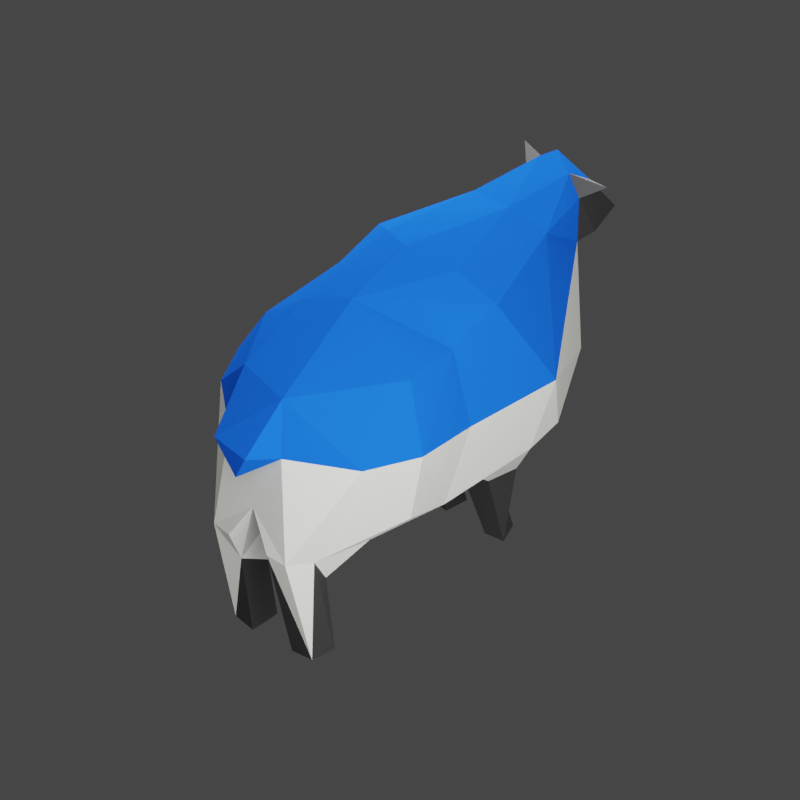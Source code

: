 # Source: sheep.blend  (saved by Blender 3.6.11; exported with 4.5.12 LTS)
import bpy
from mathutils import Matrix  # noqa: F401  (used for matrix-valued properties, if any)

bpy.ops.wm.read_factory_settings(use_empty=True)
scene = bpy.context.scene
scene.name = 'Scene'

# ---- collections
col_collection = bpy.data.collections.new('Collection'); scene.collection.children.link(col_collection)

# ---- materials (node trees are filled in below, after node groups)
mat_material_001 = bpy.data.materials.new('Material.001')
mat_material_001.use_transparent_shadow = False
mat_material_002 = bpy.data.materials.new('Material.002')
mat_material_002.use_transparent_shadow = False
mat_accent = bpy.data.materials.new('Accent')
mat_accent.use_transparent_shadow = False

# ---- material node trees
mat_material_001.use_nodes = True; mat_material_001.node_tree.nodes.clear()
_N = mat_material_001.node_tree.nodes; _L = mat_material_001.node_tree.links
n0 = _N.new('ShaderNodeBsdfPrincipled'); n0.name = 'Principled BSDF'; n0.location = (10, 300)
n0.distribution = 'GGX'
n0.subsurface_method = 'BURLEY'
n0.inputs[0].default_value = (0.8333, 0.855, 0.7866, 1.0)
n0.inputs[3].default_value = 1.45
n0.inputs[27].default_value = (0.0, 0.0, 0.0, 1.0)
n0.inputs[28].default_value = 1.0
n1 = _N.new('ShaderNodeOutputMaterial'); n1.name = 'Material Output'; n1.location = (300, 300)
_L.new(n0.outputs[0], n1.inputs[0])
n1.is_active_output = True
mat_material_002.use_nodes = True; mat_material_002.node_tree.nodes.clear()
_N = mat_material_002.node_tree.nodes; _L = mat_material_002.node_tree.links
n0 = _N.new('ShaderNodeOutputMaterial'); n0.name = 'Material Output'; n0.location = (300, 300)
n1 = _N.new('ShaderNodeBsdfPrincipled'); n1.name = 'Principled BSDF'; n1.location = (10, 300)
n1.distribution = 'GGX'
n1.subsurface_method = 'BURLEY'
n1.inputs[0].default_value = (0.03106, 0.03106, 0.03106, 1.0)
n1.inputs[3].default_value = 1.45
n1.inputs[27].default_value = (0.0, 0.0, 0.0, 1.0)
n1.inputs[28].default_value = 1.0
_L.new(n1.outputs[0], n0.inputs[0])
n0.is_active_output = True
mat_accent.use_nodes = True; mat_accent.node_tree.nodes.clear()
_N = mat_accent.node_tree.nodes; _L = mat_accent.node_tree.links
n0 = _N.new('ShaderNodeBsdfPrincipled'); n0.name = 'Principled BSDF'; n0.location = (10, 300)
n0.distribution = 'GGX'
n0.subsurface_method = 'RANDOM_WALK_SKIN'
n0.inputs[0].default_value = (0.00912, 0.1107, 0.8, 1.0)
n0.inputs[2].default_value = 1.0
n0.inputs[3].default_value = 1.45
n0.inputs[11].default_value = 1.01
n0.inputs[13].default_value = 0.0
n0.inputs[27].default_value = (0.0, 0.0, 0.0, 1.0)
n0.inputs[28].default_value = 1.0
n1 = _N.new('ShaderNodeOutputMaterial'); n1.name = 'Material Output'; n1.location = (300, 300)
_L.new(n0.outputs[0], n1.inputs[0])
n1.is_active_output = True

# ---- world
world_world = bpy.data.worlds.new('World'); scene.world = world_world
world_world.use_nodes = True; world_world.node_tree.nodes.clear()
_N = world_world.node_tree.nodes; _L = world_world.node_tree.links
n0 = _N.new('ShaderNodeOutputWorld'); n0.name = 'World Output'; n0.location = (300, 300)
n1 = _N.new('ShaderNodeBackground'); n1.name = 'Background'; n1.location = (10, 300)
n1.inputs[0].default_value = (0.05088, 0.05088, 0.05088, 1.0)
_L.new(n1.outputs[0], n0.inputs[0])
n0.is_active_output = True
world_world.color = (0.05088, 0.05088, 0.05088)
world_world.use_sun_shadow = False
world_world.sun_shadow_jitter_overblur = 0.0

# ---- cameras
cam_camera = bpy.data.cameras.new('Camera')
cam_camera.type = 'ORTHO'
cam_camera.sensor_width = 98.0

# ---- lights
light_point = bpy.data.lights.new('Point', 'POINT')
light_point.transmission_factor = 0.0
light_point.energy = 4000.0
light_point.shadow_soft_size = 5.81
light_point.shadow_maximum_resolution = 0.006
light_point.use_absolute_resolution = True
light_point_001 = bpy.data.lights.new('Point.001', 'POINT')
light_point_001.transmission_factor = 0.0
light_point_001.energy = 4000.0
light_point_001.shadow_soft_size = 5.81
light_point_001.shadow_maximum_resolution = 0.006
light_point_001.use_absolute_resolution = True

# ---- meshes
me_plane = bpy.data.meshes.new('Plane')
me_plane.from_pydata([(-0.2013, -0.8128, 0.5535), (0.3216, -0.8818, 0.5156), (-0.2615, 1.718, 0.4964), (0.23, 1.596, 0.4751), (1.118, -0.6322, 0.8399), (1.145, 1.354, 0.4091), (1.91, -0.1711, 0.6345), (1.764, 1.059, 0.3523), (1.42, -0.9312, 0.5888), (2.01, -0.6114, 0.5845), (1.494, -1.153, 0.5855), (1.851, -1.097, 0.5855), (1.435, -1.616, 0.5855), (1.713, -1.628, 0.5855), (1.334, -1.844, 0.5855), (1.694, -1.86, 0.5855), (1.918, 0.4934, 0.4059), (2.254, 0.4825, 0.2032), (2.153, 0.2676, 0.2032), (2.139, 0.8013, 0.2912), (-0.4486, -0.7048, 0.8244), (-0.7769, 1.635, 0.4403), (-1.341, -0.5466, 0.7085), (-1.322, 1.62, 0.3259), (-0.6601, -0.9411, 0.5931), (-1.077, -0.9121, 0.5557), (-0.7684, -1.453, 0.5306), (-0.9772, -1.45, 0.5302), (-0.895, -1.771, 0.5302), (-1.135, -1.767, 0.5302), (-1.961, -0.08535, 0.5152), (-2.043, 0.9735, 0.2356), (-2.255, 1.001, 0.3373), (-2.032, 1.754, 0.2372), (-2.318, 1.635, 0.2794), (-2.626, 1.021, 0.1681), (-2.602, 1.265, 0.2739), (1.416, -0.9147, 0.3), (2.014, -0.6112, 0.2926), (1.494, -1.152, 0.2956), (1.851, -1.096, 0.2955), (1.435, -1.616, 0.2953), (1.713, -1.628, 0.2953), (1.334, -1.844, 0.2953), (1.694, -1.86, 0.2953), (-0.4872, -0.6784, 0.1542), (-1.346, -0.4624, 0.2644), (-0.6869, -0.9237, 0.2289), (-1.063, -0.9045, 0.2738), (-0.7668, -1.454, 0.2927), (-0.9774, -1.45, 0.2951), (-0.895, -1.771, 0.2953), (-1.135, -1.767, 0.2953), (1.664, -0.8299, 0.2915), (-0.2929, 0.4035, 1.281), (-0.238, -0.5281, 0.9951), (0.1494, -0.6268, 0.9751), (0.1374, 0.3123, 1.223), (0.1715, 1.132, 0.9825), (-0.2954, 1.323, 1.033), (0.869, 0.467, 1.481), (0.994, 1.09, 0.9517), (0.8423, -0.3921, 1.167), (1.497, 0.5693, 1.019), (1.434, 1.036, 0.8018), (1.432, 0.04793, 1.034), (-0.7379, 0.4437, 1.43), (-0.5742, -0.3961, 1.129), (-0.7399, 1.384, 0.9585), (-1.256, 0.4991, 1.168), (-1.149, -0.2925, 1.102), (-1.171, 1.411, 0.7409), (-1.762, 0.916, 0.6366), (-1.666, 0.02379, 0.806), (-1.624, 1.575, 0.4694), (-2.015, 1.547, 0.4097), (-1.941, 1.147, 0.4174), (-2.338, 1.134, 0.3513), (1.558, -1.622, 0.6336), (1.504, -1.852, 0.6336), (1.515, -0.396, 0.8358), (1.693, -0.8287, 0.6351), (1.675, -1.124, 0.6336), (-0.8743, -0.9201, 0.656), (-0.8751, -1.452, 0.5756), (-0.987, -1.77, 0.5755), (-0.8903, -0.5856, 0.9185), (-1.558, -0.3351, 0.2003), (-1.595, -0.3791, 0.5952), (1.687, -1.122, 0.2956), (-2.183, 1.608, 0.3684), (-2.124, 1.141, 0.387), (-2.243, 1.291, 0.366), (-2.465, 1.012, 0.2419), (0.8717, -0.6999, 0.5957), (0.6842, 1.493, 0.4446), (0.5247, -0.5405, 0.9964), (0.5791, 1.102, 1.004), (0.4792, 0.3437, 1.35), (0.8738, -0.6026, 0.2388), (1.107, -0.5499, 0.2994), (-0.2296, -0.7655, 0.1572), (1.304, -0.5489, 0.2745), (0.3291, -0.8184, 0.132), (-2.153, 1.75, 0.5793), (-2.145, 1.64, 0.6555), (-2.219, 1.667, 0.6372), (-2.175, 1.716, 0.2583), (-2.122, 1.683, 0.3156), (-0.2013, -0.8128, -0.5535), (0.3216, -0.8818, -0.5156), (-0.2612, 1.722, -0.4963), (0.2288, 1.588, -0.4736), (1.118, -0.6322, -0.8399), (1.144, 1.377, -0.4061), (1.91, -0.1711, -0.6345), (1.774, 1.069, -0.3487), (1.42, -0.9312, -0.5888), (2.01, -0.6114, -0.5845), (1.494, -1.153, -0.5855), (1.851, -1.097, -0.5855), (1.435, -1.616, -0.5855), (1.713, -1.628, -0.5855), (1.334, -1.844, -0.5855), (1.694, -1.86, -0.5855), (1.918, 0.4934, -0.4059), (2.254, 0.4825, -0.2032), (2.153, 0.2676, -0.2032), (2.139, 0.8013, -0.2912), (-0.4486, -0.7048, -0.8244), (-0.7769, 1.635, -0.4403), (-1.341, -0.5466, -0.7085), (-1.322, 1.62, -0.3259), (-0.6601, -0.9411, -0.5931), (-1.077, -0.9121, -0.5557), (-0.7684, -1.453, -0.5306), (-0.9772, -1.45, -0.5302), (-0.895, -1.771, -0.5302), (-1.135, -1.767, -0.5302), (-1.961, -0.08535, -0.5152), (-2.043, 0.9735, -0.2356), (-2.255, 1.001, -0.3373), (-2.032, 1.754, -0.2372), (-2.318, 1.635, -0.2794), (-2.626, 1.021, -0.1681), (-2.602, 1.265, -0.2739), (-0.2121, -0.6654, 0.0), (0.3248, -0.741, 0.0), (-0.2378, 1.784, 9.847e-07), (0.2729, 1.737, 9.13e-05), (1.121, -0.4103, 0.0), (1.192, 1.425, 0.0003088), (1.968, -0.1057, 0.0), (1.795, 1.147, 0.0003118), (1.416, -0.9147, -0.3), (2.014, -0.6112, -0.2926), (1.494, -1.152, -0.2956), (1.851, -1.096, -0.2955), (1.435, -1.616, -0.2953), (1.713, -1.628, -0.2953), (1.334, -1.844, -0.2953), (1.694, -1.86, -0.2953), (1.885, 0.536, 0.0), (2.254, 0.4825, 0.0), (2.153, 0.2676, 0.0), (2.139, 0.8013, 0.0), (-0.4872, -0.6784, -0.1542), (-0.7937, 1.733, 0.0), (-1.346, -0.4624, -0.2644), (-1.352, 1.68, 0.0), (-0.6869, -0.9237, -0.2289), (-1.063, -0.9045, -0.2738), (-0.7668, -1.454, -0.2927), (-0.9774, -1.45, -0.2951), (-0.895, -1.771, -0.2953), (-1.135, -1.767, -0.2953), (-1.849, -0.03816, 0.0), (-2.043, 0.9735, 0.0), (-2.266, 0.9098, 0.0), (-1.996, 1.772, 0.0), (-2.346, 1.648, 0.0), (-2.626, 1.021, 0.0), (-2.653, 1.216, 0.0), (-1.336, -0.2814, 0.0), (-0.6486, -0.5105, 0.0), (1.664, -0.8299, -0.2915), (-0.2935, 0.4128, -1.307), (-0.238, -0.5281, -0.9951), (0.1494, -0.6268, -0.9751), (0.126, 0.3476, -1.247), (0.1823, 1.171, -1.038), (-0.3001, 1.388, -1.078), (0.9029, 0.4398, -1.369), (1.02, 1.167, -1.059), (0.8429, -0.3864, -1.157), (1.492, 0.5654, -1.013), (1.441, 1.055, -0.8143), (1.433, 0.04357, -1.03), (-0.7316, 0.4562, -1.353), (-0.5751, -0.3945, -1.129), (-0.739, 1.414, -0.9661), (-1.257, 0.4966, -1.172), (-1.149, -0.2925, -1.102), (-1.171, 1.411, -0.7409), (-1.762, 0.916, -0.6366), (-1.666, 0.02379, -0.806), (-1.624, 1.575, -0.4694), (-2.015, 1.547, -0.4097), (-1.941, 1.147, -0.4174), (-2.338, 1.134, -0.3513), (1.558, -1.622, -0.6336), (1.504, -1.852, -0.6336), (1.515, -0.396, -0.8358), (1.693, -0.8287, -0.6351), (1.675, -1.124, -0.6336), (-0.8743, -0.9201, -0.656), (-0.8751, -1.452, -0.5756), (-0.987, -1.77, -0.5755), (-0.8903, -0.5856, -0.9185), (-1.558, -0.3351, -0.2003), (-1.595, -0.3791, -0.5952), (-1.513, -0.2411, 0.0), (1.687, -1.122, -0.2956), (1.715, -0.2811, 0.0), (-2.183, 1.608, -0.3684), (-2.124, 1.141, -0.387), (-2.243, 1.291, -0.366), (-2.465, 1.012, -0.2419), (-2.429, 0.8974, 0.0), (0.8717, -0.6999, -0.5957), (0.6837, 1.486, -0.4421), (0.8343, -0.4706, 0.0), (0.7229, 1.609, -0.0001264), (0.5247, -0.5405, -0.9964), (0.5914, 1.185, -1.14), (0.4942, 0.3597, -1.317), (0.8738, -0.6026, -0.2388), (1.107, -0.5499, -0.2994), (-0.2296, -0.7655, -0.1572), (1.304, -0.5489, -0.2745), (0.3291, -0.8184, -0.132), (-2.153, 1.75, -0.5793), (-2.145, 1.64, -0.6555), (-2.219, 1.667, -0.6372), (-2.175, 1.716, -0.2583), (-2.171, 1.743, 0.0), (-2.122, 1.683, -0.3156)], [], [(3, 2, 59, 58), (6, 16, 63, 65), (36, 35, 93, 77), (6, 80, 81, 9), (9, 81, 82, 11), (11, 82, 78, 13), (13, 78, 79, 15), (31, 30, 73, 72), (20, 0, 55, 67), (32, 31, 76), (19, 16, 18, 17), (7, 16, 19), (7, 5, 61, 64), (0, 1, 56, 55), (23, 33, 74, 71), (4, 80, 65, 62), (20, 86, 83, 24), (24, 83, 84, 26), (26, 84, 85, 28), (2, 21, 68, 59), (16, 7, 64, 63), (95, 3, 58, 97), (21, 23, 71, 68), (33, 23, 169, 179), (14, 12, 41, 43), (20, 24, 47, 45), (31, 32, 178, 177), (13, 15, 44, 42), (35, 36, 182, 181), (27, 25, 48, 50), (5, 7, 153, 151), (36, 34, 180, 182), (24, 26, 49, 47), (21, 2, 148, 167), (32, 93, 228, 178), (28, 85, 29, 52, 51), (16, 6, 152, 162), (29, 27, 50, 52), (6, 9, 38, 152), (103, 101, 146, 147), (26, 28, 51, 49), (30, 31, 177, 176), (10, 8, 37, 39), (1, 0, 101, 103), (9, 11, 40, 38), (17, 18, 164, 163), (22, 88, 87, 46), (23, 21, 167, 169), (2, 3, 149, 148), (18, 16, 162, 164), (107, 33, 179, 245), (12, 10, 39, 41), (7, 19, 165, 153), (11, 13, 42, 40), (94, 1, 103, 99), (15, 79, 14, 43, 44), (25, 22, 46, 48), (95, 5, 151, 232), (19, 17, 163, 165), (51, 52, 50, 49), (48, 47, 49, 50), (46, 45, 47, 48), (45, 46, 183, 184), (44, 43, 41, 42), (39, 89, 40, 42, 41), (37, 53, 89, 39), (183, 46, 87, 221), (0, 20, 45, 101), (89, 53, 38, 40), (54, 57, 58, 59), (98, 96, 62, 60), (60, 62, 65, 63), (61, 60, 63, 64), (97, 98, 60, 61), (55, 56, 57, 54), (54, 59, 68, 66), (55, 54, 66, 67), (67, 66, 69, 70), (71, 69, 66, 68), (70, 69, 72, 73), (72, 69, 71, 74), (72, 74, 75, 76), (76, 75, 92, 91), (34, 36, 77, 92, 90), (30, 88, 73), (94, 4, 62, 96), (22, 86, 70), (77, 32, 76, 91), (79, 78, 12, 14), (82, 81, 8, 10), (65, 80, 6), (78, 82, 10, 12), (83, 86, 22, 25), (84, 83, 25, 27), (70, 86, 20, 67), (85, 84, 27, 29), (73, 88, 22, 70), (87, 88, 30, 176), (221, 87, 176), (150, 223, 102), (81, 80, 4, 8), (38, 53, 223, 152), (8, 4, 100, 102, 37), (75, 74, 33), (34, 90, 108, 107), (90, 75, 105, 106), (91, 92, 77), (92, 75, 90), (77, 93, 32), (228, 93, 35, 181), (1, 94, 96, 56), (58, 57, 98, 97), (57, 56, 96, 98), (3, 95, 232, 149), (4, 94, 99, 100), (5, 95, 97, 61), (99, 103, 147, 231), (102, 100, 150), (100, 99, 231, 150), (45, 184, 146, 101), (102, 223, 53, 37), (105, 104, 106), (33, 108, 90, 106, 104), (75, 33, 104, 105), (76, 31, 72), (34, 107, 245, 180), (107, 108, 33), (112, 190, 191, 111), (115, 197, 195, 125), (145, 209, 227, 144), (115, 118, 213, 212), (118, 120, 214, 213), (120, 122, 210, 214), (122, 124, 211, 210), (140, 204, 205, 139), (129, 199, 187, 109), (141, 208, 140), (128, 126, 127, 125), (116, 128, 125), (116, 196, 193, 114), (109, 187, 188, 110), (132, 203, 206, 142), (113, 194, 197, 212), (129, 133, 215, 218), (133, 135, 216, 215), (135, 137, 217, 216), (111, 191, 200, 130), (125, 195, 196, 116), (230, 234, 190, 112), (130, 200, 203, 132), (142, 179, 169, 132), (123, 160, 158, 121), (129, 166, 170, 133), (140, 177, 178, 141), (122, 159, 161, 124), (144, 181, 182, 145), (136, 173, 171, 134), (114, 151, 153, 116), (145, 182, 180, 143), (133, 170, 172, 135), (130, 167, 148, 111), (141, 178, 228, 227), (137, 174, 175, 138, 217), (125, 162, 152, 115), (138, 175, 173, 136), (115, 152, 155, 118), (240, 147, 146, 238), (135, 172, 174, 137), (139, 176, 177, 140), (119, 156, 154, 117), (110, 240, 238, 109), (118, 155, 157, 120), (126, 163, 164, 127), (131, 168, 219, 220), (132, 169, 167, 130), (111, 148, 149, 112), (127, 164, 162, 125), (244, 245, 179, 142), (121, 158, 156, 119), (116, 153, 165, 128), (120, 157, 159, 122), (229, 236, 240, 110), (124, 161, 160, 123, 211), (134, 171, 168, 131), (230, 232, 151, 114), (128, 165, 163, 126), (174, 172, 173, 175), (171, 173, 172, 170), (168, 171, 170, 166), (166, 184, 183, 168), (161, 159, 158, 160), (156, 158, 159, 157, 222), (154, 156, 222, 185), (183, 221, 219, 168), (109, 238, 166, 129), (222, 157, 155, 185), (186, 191, 190, 189), (235, 192, 194, 233), (192, 195, 197, 194), (193, 196, 195, 192), (234, 193, 192, 235), (187, 186, 189, 188), (186, 198, 200, 191), (187, 199, 198, 186), (199, 202, 201, 198), (203, 200, 198, 201), (202, 205, 204, 201), (204, 206, 203, 201), (204, 208, 207, 206), (208, 225, 226, 207), (143, 224, 226, 209, 145), (139, 205, 220), (229, 233, 194, 113), (131, 202, 218), (209, 225, 208, 141), (211, 123, 121, 210), (214, 119, 117, 213), (197, 115, 212), (210, 121, 119, 214), (215, 134, 131, 218), (216, 136, 134, 215), (202, 199, 129, 218), (217, 138, 136, 216), (205, 202, 131, 220), (219, 176, 139, 220), (221, 176, 219), (150, 239, 223), (213, 117, 113, 212), (155, 152, 223, 185), (117, 154, 239, 237, 113), (207, 142, 206), (143, 244, 246, 224), (224, 243, 242, 207), (225, 209, 226), (226, 224, 207), (209, 141, 227), (228, 181, 144, 227), (110, 188, 233, 229), (190, 234, 235, 189), (189, 235, 233, 188), (112, 149, 232, 230), (113, 237, 236, 229), (114, 193, 234, 230), (236, 231, 147, 240), (239, 150, 237), (237, 150, 231, 236), (166, 238, 146, 184), (239, 154, 185, 223), (242, 243, 241), (142, 241, 243, 224, 246), (207, 242, 241, 142), (208, 204, 140), (143, 180, 245, 244), (244, 142, 246)])
me_plane.polygons.foreach_set('material_index', [2, 0, 1, 0, 0, 1, 1, 0, 0, 1, 2, 2, 2, 0, 2, 0, 0, 1, 1, 2, 2, 2, 2, 2, 1, 0, 1, 1, 1, 1, 2, 1, 1, 2, 1, 1, 0, 1, 0, 0, 1, 0, 0, 0, 0, 2, 0, 2, 2, 2, 2, 1, 2, 1, 0, 0, 0, 2, 2, 1, 1, 0, 0, 1, 1, 0, 0, 0, 0, 2, 0, 0, 2, 2, 0, 2, 0, 0, 2, 0, 2, 2, 1, 1, 0, 0, 0, 1, 1, 0, 0, 1, 0, 1, 0, 1, 0, 0, 0, 0, 0, 0, 0, 2, 1, 1, 1, 1, 1, 1, 0, 2, 0, 2, 0, 2, 0, 0, 0, 0, 0, 1, 1, 1, 2, 1, 2, 2, 0, 1, 0, 0, 1, 1, 0, 0, 1, 2, 2, 2, 0, 2, 0, 0, 1, 1, 2, 2, 2, 2, 2, 1, 0, 1, 1, 1, 1, 2, 1, 1, 2, 1, 1, 0, 1, 0, 0, 1, 0, 0, 0, 0, 2, 0, 2, 2, 2, 2, 1, 2, 1, 0, 0, 0, 2, 2, 1, 1, 0, 0, 1, 1, 0, 0, 0, 0, 2, 0, 0, 2, 2, 0, 2, 0, 0, 2, 0, 2, 2, 1, 1, 0, 0, 0, 1, 1, 0, 0, 1, 0, 1, 0, 1, 0, 0, 0, 0, 0, 0, 0, 2, 1, 1, 1, 1, 1, 1, 0, 2, 0, 2, 0, 2, 0, 0, 0, 0, 0, 1, 1, 1, 2, 1, 2])
_uv = me_plane.uv_layers.new(name='UVMap')
_uv.uv.foreach_set('vector', [1.0, 1.0, 0.0, 1.0, 0.0, 1.0, 1.0, 1.0, 1.0, 0.0, 1.0, 0.5, 1.0, 0.5, 1.0, 0.0, 0.0, 0.5, 0.0, 0.5, 0.0, 0.5, 0.0, 0.5, 1.0, 0.0, 1.0, 0.0, 1.0, 0.0, 1.0, 0.0, 1.0, 0.0, 1.0, 0.0, 1.0, 0.0, 1.0, 0.0, 1.0, 0.0, 1.0, 0.0, 1.0, 0.0, 1.0, 0.0, 1.0, 0.0, 1.0, 0.0, 1.0, 0.0, 1.0, 0.0, 0.0, 0.5, 0.0, 0.0, 0.0, 0.0, 0.0, 0.5, 0.0, 0.0, 0.0, 0.0, 0.0, 0.0, 0.0, 0.0, 0.0, 0.5, 0.0, 0.5, 0.0, 0.5, 1.0, 1.0, 1.0, 0.5, 1.0, 0.5, 1.0, 1.0, 1.0, 1.0, 1.0, 0.5, 1.0, 1.0, 1.0, 1.0, 1.0, 1.0, 1.0, 1.0, 1.0, 1.0, 0.0, 0.0, 1.0, 0.0, 1.0, 0.0, 0.0, 0.0, 0.0, 0.5, 0.0, 0.5, 0.0, 0.5, 0.0, 0.5, 1.0, 0.0, 1.0, 0.0, 1.0, 0.0, 1.0, 0.0, 0.0, 0.0, 0.0, 0.0, 0.0, 0.0, 0.0, 0.0, 0.0, 0.0, 0.0, 0.0, 0.0, 0.0, 0.0, 0.0, 0.0, 0.0, 0.0, 0.0, 0.0, 0.0, 0.0, 0.0, 0.0, 1.0, 0.0, 1.0, 0.0, 1.0, 0.0, 1.0, 1.0, 0.5, 1.0, 1.0, 1.0, 1.0, 1.0, 0.5, 1.0, 1.0, 1.0, 1.0, 1.0, 1.0, 1.0, 1.0, 0.0, 1.0, 0.0, 0.0, 0.0, 0.0, 0.0, 1.0, 0.0, 0.5, 0.0, 0.5, 0.0, 0.5, 0.0, 0.5, 1.0, 0.0, 1.0, 0.0, 1.0, 0.0, 1.0, 0.0, 0.0, 0.0, 0.0, 0.0, 0.0, 0.0, 0.0, 0.0, 0.0, 0.5, 0.0, 0.5, 0.0, 0.5, 0.0, 0.5, 1.0, 0.0, 1.0, 0.0, 1.0, 0.0, 1.0, 0.0, 0.0, 0.5, 0.0, 0.5, 0.0, 0.5, 0.0, 0.5, 0.0, 0.0, 0.0, 0.0, 0.0, 0.0, 0.0, 0.0, 1.0, 1.0, 1.0, 1.0, 1.0, 1.0, 1.0, 1.0, 0.0, 0.5, 0.0, 0.5, 0.0, 0.5, 0.0, 0.5, 0.0, 0.0, 0.0, 0.0, 0.0, 0.0, 0.0, 0.0, 0.0, 1.0, 0.0, 1.0, 0.0, 1.0, 0.0, 1.0, 0.0, 0.5, 0.0, 0.5, 0.0, 0.5, 0.0, 0.5, 0.0, 0.0, 0.0, 0.0, 0.0, 0.0, 0.0, 0.0, 0.0, 0.0, 1.0, 0.5, 1.0, 0.0, 1.0, 0.0, 1.0, 0.5, 0.0, 0.0, 0.0, 0.0, 0.0, 0.0, 0.0, 0.0, 1.0, 0.0, 1.0, 0.0, 1.0, 0.0, 1.0, 0.0, 1.0, 0.0, 0.0, 0.0, 0.0, 0.0, 1.0, 0.0, 0.0, 0.0, 0.0, 0.0, 0.0, 0.0, 0.0, 0.0, 0.0, 0.0, 0.0, 0.5, 0.0, 0.5, 0.0, 0.0, 1.0, 0.0, 1.0, 0.0, 1.0, 0.0, 1.0, 0.0, 1.0, 0.0, 0.0, 0.0, 0.0, 0.0, 1.0, 0.0, 1.0, 0.0, 1.0, 0.0, 1.0, 0.0, 1.0, 0.0, 1.0, 1.0, 1.0, 0.5, 1.0, 0.5, 1.0, 1.0, 0.0, 0.0, 0.0, 0.0, 0.0, 0.0, 0.0, 0.0, 0.0, 0.0, 0.0, 1.0, 0.0, 1.0, 0.0, 0.0, 0.0, 1.0, 1.0, 1.0, 1.0, 1.0, 0.0, 1.0, 1.0, 0.5, 1.0, 0.5, 1.0, 0.5, 1.0, 0.5, 0.0, 0.5, 0.0, 0.5, 0.0, 0.5, 0.0, 0.5, 1.0, 0.0, 1.0, 0.0, 1.0, 0.0, 1.0, 0.0, 1.0, 1.0, 1.0, 1.0, 1.0, 1.0, 1.0, 1.0, 1.0, 0.0, 1.0, 0.0, 1.0, 0.0, 1.0, 0.0, 1.0, 0.0, 1.0, 0.0, 1.0, 0.0, 1.0, 0.0, 1.0, 0.0, 1.0, 0.0, 1.0, 0.0, 1.0, 0.0, 1.0, 0.0, 0.0, 0.0, 0.0, 0.0, 0.0, 0.0, 0.0, 0.0, 1.0, 1.0, 1.0, 1.0, 1.0, 1.0, 1.0, 1.0, 1.0, 1.0, 1.0, 1.0, 1.0, 1.0, 1.0, 1.0, 0.0, 0.0, 0.0, 0.0, 0.0, 0.0, 0.0, 0.0, 0.0, 0.0, 0.0, 0.0, 0.0, 0.0, 0.0, 0.0, 0.0, 0.0, 0.0, 0.0, 0.0, 0.0, 0.0, 0.0, 0.0, 0.0, 0.0, 0.0, 0.0, 0.0, 0.0, 0.0, 1.0, 0.0, 1.0, 0.0, 1.0, 0.0, 1.0, 0.0, 1.0, 0.0, 1.0, 0.0, 1.0, 0.0, 1.0, 0.0, 1.0, 0.0, 1.0, 0.0, 1.0, 0.0, 1.0, 0.0, 1.0, 0.0, 0.0, 0.0, 0.0, 0.0, 0.0, 0.0, 0.0, 0.0, 0.0, 0.0, 0.0, 0.0, 0.0, 0.0, 0.0, 0.0, 1.0, 0.0, 1.0, 0.0, 1.0, 0.0, 1.0, 0.0, 0.0, 0.5, 1.0, 0.5, 1.0, 1.0, 0.0, 1.0, 1.0, 0.5, 1.0, 0.0, 1.0, 0.0, 1.0, 0.5, 1.0, 0.5, 1.0, 0.0, 1.0, 0.0, 1.0, 0.5, 1.0, 1.0, 1.0, 0.5, 1.0, 0.5, 1.0, 1.0, 1.0, 1.0, 1.0, 0.5, 1.0, 0.5, 1.0, 1.0, 0.0, 0.0, 1.0, 0.0, 1.0, 0.5, 0.0, 0.5, 0.0, 0.5, 0.0, 1.0, 0.0, 1.0, 0.0, 0.5, 0.0, 0.0, 0.0, 0.5, 0.0, 0.5, 0.0, 0.0, 0.0, 0.0, 0.0, 0.5, 0.0, 0.5, 0.0, 0.0, 0.0, 0.0, 0.0, 0.5, 0.0, 0.5, 0.0, 1.0, 0.0, 0.0, 0.0, 0.5, 0.0, 0.5, 0.0, 0.0, 0.0, 0.5, 0.0, 0.5, 0.0, 0.5, 0.0, 0.5, 0.0, 0.5, 0.0, 0.5, 0.0, 0.5, 0.0, 0.5, 0.0, 0.5, 0.0, 0.5, 0.0, 0.5, 0.0, 0.5, 0.0, 0.5, 0.0, 0.5, 0.0, 0.5, 0.0, 0.5, 0.0, 0.5, 0.0, 0.0, 0.0, 0.0, 0.0, 0.0, 1.0, 0.0, 1.0, 0.0, 1.0, 0.0, 1.0, 0.0, 0.0, 0.0, 0.0, 0.0, 0.0, 0.0, 0.0, 0.5, 0.0, 0.5, 0.0, 0.5, 0.0, 0.5, 1.0, 0.0, 1.0, 0.0, 1.0, 0.0, 1.0, 0.0, 1.0, 0.0, 1.0, 0.0, 1.0, 0.0, 1.0, 0.0, 1.0, 0.0, 1.0, 0.0, 1.0, 0.0, 1.0, 0.0, 1.0, 0.0, 1.0, 0.0, 1.0, 0.0, 0.0, 0.0, 0.0, 0.0, 0.0, 0.0, 0.0, 0.0, 0.0, 0.0, 0.0, 0.0, 0.0, 0.0, 0.0, 0.0, 0.0, 0.0, 0.0, 0.0, 0.0, 0.0, 0.0, 0.0, 0.0, 0.0, 0.0, 0.0, 0.0, 0.0, 0.0, 0.0, 0.0, 0.0, 0.0, 0.0, 0.0, 0.0, 0.0, 0.0, 0.0, 0.0, 0.0, 0.0, 0.0, 0.0, 0.0, 0.0, 0.0, 0.0, 0.0, 0.0, 0.0, 0.0, 1.0, 0.0, 1.0, 0.0, 1.0, 0.0, 1.0, 0.0, 1.0, 0.0, 1.0, 0.0, 1.0, 0.0, 1.0, 0.0, 1.0, 0.0, 1.0, 0.0, 1.0, 0.0, 1.0, 0.0, 1.0, 0.0, 1.0, 0.0, 1.0, 0.0, 1.0, 0.0, 0.0, 0.5, 0.0, 0.5, 0.0, 0.5, 0.0, 0.5, 0.0, 0.0, 0.0, 0.201, 0.0, 0.5, 0.0, 0.5, 0.0, 0.5, 0.0, 0.5, 0.0, 0.5, 0.0, 0.5, 0.0, 0.5, 0.0, 0.5, 0.0, 0.5, 0.0, 0.5, 0.0, 0.5, 0.0, 0.5, 0.0, 0.5, 0.0, 0.5, 0.0, 0.5, 0.0, 0.5, 0.0, 0.5, 0.0, 0.5, 1.0, 0.0, 1.0, 0.0, 1.0, 0.0, 1.0, 0.0, 1.0, 1.0, 1.0, 0.5, 1.0, 0.5, 1.0, 1.0, 1.0, 0.5, 1.0, 0.0, 1.0, 0.0, 1.0, 0.5, 1.0, 1.0, 1.0, 1.0, 1.0, 1.0, 1.0, 1.0, 1.0, 0.0, 1.0, 0.0, 1.0, 0.0, 1.0, 0.0, 1.0, 1.0, 1.0, 1.0, 1.0, 1.0, 1.0, 1.0, 1.0, 0.0, 1.0, 0.0, 1.0, 0.0, 1.0, 0.0, 1.0, 0.0, 1.0, 0.0, 1.0, 0.0, 1.0, 0.0, 1.0, 0.0, 1.0, 0.0, 1.0, 0.0, 0.0, 0.0, 0.0, 0.0, 0.0, 0.0, 0.0, 0.0, 1.0, 0.0, 1.0, 0.0, 1.0, 0.0, 1.0, 0.0, 0.0, 0.5, 0.0, 0.5, 0.0, 0.5, 0.0, 0.5, 0.0, 0.201, 0.0, 0.0, 0.0, 0.0, 0.0, 0.5, 0.0, 0.5, 0.0, 0.5, 0.0, 0.5, 0.0, 0.5, 0.0, 0.5, 0.0, 0.5, 0.0, 0.5, 0.0, 0.5, 0.0, 0.5, 0.0, 0.5, 0.0, 0.5, 0.0, 0.5, 0.0, 0.201, 0.0, 0.5, 1.0, 1.0, 1.0, 1.0, 0.0, 1.0, 0.0, 1.0, 1.0, 0.0, 1.0, 0.0, 1.0, 0.5, 1.0, 0.5, 0.0, 0.5, 0.0, 0.5, 0.0, 0.5, 0.0, 0.5, 1.0, 0.0, 1.0, 0.0, 1.0, 0.0, 1.0, 0.0, 1.0, 0.0, 1.0, 0.0, 1.0, 0.0, 1.0, 0.0, 1.0, 0.0, 1.0, 0.0, 1.0, 0.0, 1.0, 0.0, 1.0, 0.0, 1.0, 0.0, 1.0, 0.0, 1.0, 0.0, 0.0, 0.5, 0.0, 0.5, 0.0, 0.0, 0.0, 0.0, 0.0, 0.0, 0.0, 0.0, 0.0, 0.0, 0.0, 0.0, 0.0, 0.5, 0.0, 0.5, 0.0, 0.5, 1.0, 1.0, 1.0, 1.0, 1.0, 0.5, 1.0, 0.5, 1.0, 1.0, 1.0, 1.0, 1.0, 0.5, 1.0, 1.0, 1.0, 1.0, 1.0, 1.0, 1.0, 1.0, 0.0, 0.0, 0.0, 0.0, 1.0, 0.0, 1.0, 0.0, 0.0, 0.5, 0.0, 0.5, 0.0, 0.5, 0.0, 0.5, 1.0, 0.0, 1.0, 0.0, 1.0, 0.0, 1.0, 0.0, 0.0, 0.0, 0.0, 0.0, 0.0, 0.0, 0.0, 0.0, 0.0, 0.0, 0.0, 0.0, 0.0, 0.0, 0.0, 0.0, 0.0, 0.0, 0.0, 0.0, 0.0, 0.0, 0.0, 0.0, 0.0, 1.0, 0.0, 1.0, 0.0, 1.0, 0.0, 1.0, 1.0, 0.5, 1.0, 0.5, 1.0, 1.0, 1.0, 1.0, 1.0, 1.0, 1.0, 1.0, 1.0, 1.0, 1.0, 1.0, 0.0, 1.0, 0.0, 1.0, 0.0, 0.0, 0.0, 0.0, 0.0, 0.5, 0.0, 0.5, 0.0, 0.5, 0.0, 0.5, 1.0, 0.0, 1.0, 0.0, 1.0, 0.0, 1.0, 0.0, 0.0, 0.0, 0.0, 0.0, 0.0, 0.0, 0.0, 0.0, 0.0, 0.5, 0.0, 0.5, 0.0, 0.5, 0.0, 0.5, 1.0, 0.0, 1.0, 0.0, 1.0, 0.0, 1.0, 0.0, 0.0, 0.5, 0.0, 0.5, 0.0, 0.5, 0.0, 0.5, 0.0, 0.0, 0.0, 0.0, 0.0, 0.0, 0.0, 0.0, 1.0, 1.0, 1.0, 1.0, 1.0, 1.0, 1.0, 1.0, 0.0, 0.5, 0.0, 0.5, 0.0, 0.5, 0.0, 0.5, 0.0, 0.0, 0.0, 0.0, 0.0, 0.0, 0.0, 0.0, 0.0, 1.0, 0.0, 1.0, 0.0, 1.0, 0.0, 1.0, 0.0, 0.5, 0.0, 0.5, 0.0, 0.5, 0.0, 0.5, 0.0, 0.0, 0.0, 0.0, 0.0, 0.0, 0.0, 0.0, 0.0, 0.0, 1.0, 0.5, 1.0, 0.5, 1.0, 0.0, 1.0, 0.0, 0.0, 0.0, 0.0, 0.0, 0.0, 0.0, 0.0, 0.0, 1.0, 0.0, 1.0, 0.0, 1.0, 0.0, 1.0, 0.0, 1.0, 0.0, 1.0, 0.0, 0.0, 0.0, 0.0, 0.0, 0.0, 0.0, 0.0, 0.0, 0.0, 0.0, 0.0, 0.0, 0.0, 0.0, 0.0, 0.0, 0.0, 0.5, 0.0, 0.5, 1.0, 0.0, 1.0, 0.0, 1.0, 0.0, 1.0, 0.0, 1.0, 0.0, 1.0, 0.0, 0.0, 0.0, 0.0, 0.0, 1.0, 0.0, 1.0, 0.0, 1.0, 0.0, 1.0, 0.0, 1.0, 1.0, 1.0, 1.0, 1.0, 0.5, 1.0, 0.5, 0.0, 0.0, 0.0, 0.0, 0.0, 0.0, 0.0, 0.0, 0.0, 0.0, 0.0, 0.0, 0.0, 1.0, 0.0, 1.0, 0.0, 1.0, 0.0, 1.0, 1.0, 1.0, 1.0, 1.0, 1.0, 0.5, 1.0, 0.5, 1.0, 0.5, 1.0, 0.5, 0.0, 0.5, 0.0, 0.5, 0.0, 0.5, 0.0, 0.5, 1.0, 0.0, 1.0, 0.0, 1.0, 0.0, 1.0, 0.0, 1.0, 1.0, 1.0, 1.0, 1.0, 1.0, 1.0, 1.0, 1.0, 0.0, 1.0, 0.0, 1.0, 0.0, 1.0, 0.0, 1.0, 0.0, 1.0, 0.0, 1.0, 0.0, 1.0, 0.0, 1.0, 0.0, 1.0, 0.0, 1.0, 0.0, 1.0, 0.0, 1.0, 0.0, 0.0, 0.0, 0.0, 0.0, 0.0, 0.0, 0.0, 0.0, 1.0, 1.0, 1.0, 1.0, 1.0, 1.0, 1.0, 1.0, 1.0, 1.0, 1.0, 1.0, 1.0, 1.0, 1.0, 1.0, 0.0, 0.0, 0.0, 0.0, 0.0, 0.0, 0.0, 0.0, 0.0, 0.0, 0.0, 0.0, 0.0, 0.0, 0.0, 0.0, 0.0, 0.0, 0.0, 0.0, 0.0, 0.0, 0.0, 0.0, 0.0, 0.0, 0.0, 0.0, 0.0, 0.0, 0.0, 0.0, 1.0, 0.0, 1.0, 0.0, 1.0, 0.0, 1.0, 0.0, 1.0, 0.0, 1.0, 0.0, 1.0, 0.0, 1.0, 0.0, 1.0, 0.0, 1.0, 0.0, 1.0, 0.0, 1.0, 0.0, 1.0, 0.0, 0.0, 0.0, 0.0, 0.0, 0.0, 0.0, 0.0, 0.0, 0.0, 0.0, 0.0, 0.0, 0.0, 0.0, 0.0, 0.0, 1.0, 0.0, 1.0, 0.0, 1.0, 0.0, 1.0, 0.0, 0.0, 0.5, 0.0, 1.0, 1.0, 1.0, 1.0, 0.5, 1.0, 0.5, 1.0, 0.5, 1.0, 0.0, 1.0, 0.0, 1.0, 0.5, 1.0, 0.5, 1.0, 0.0, 1.0, 0.0, 1.0, 1.0, 1.0, 1.0, 1.0, 0.5, 1.0, 0.5, 1.0, 1.0, 1.0, 1.0, 1.0, 0.5, 1.0, 0.5, 0.0, 0.0, 0.0, 0.5, 1.0, 0.5, 1.0, 0.0, 0.0, 0.5, 0.0, 0.5, 0.0, 1.0, 0.0, 1.0, 0.0, 0.0, 0.0, 0.0, 0.0, 0.5, 0.0, 0.5, 0.0, 0.0, 0.0, 0.0, 0.0, 0.5, 0.0, 0.5, 0.0, 0.0, 0.0, 1.0, 0.0, 0.5, 0.0, 0.5, 0.0, 0.0, 0.0, 0.0, 0.0, 0.5, 0.0, 0.5, 0.0, 0.5, 0.0, 0.5, 0.0, 0.5, 0.0, 0.5, 0.0, 0.5, 0.0, 0.5, 0.0, 0.5, 0.0, 0.5, 0.0, 0.5, 0.0, 0.5, 0.0, 0.5, 0.0, 0.5, 0.0, 0.5, 0.0, 0.5, 0.0, 0.5, 0.0, 0.5, 0.0, 0.5, 0.0, 0.0, 0.0, 0.0, 0.0, 0.0, 1.0, 0.0, 1.0, 0.0, 1.0, 0.0, 1.0, 0.0, 0.0, 0.0, 0.0, 0.0, 0.0, 0.0, 0.0, 0.5, 0.0, 0.5, 0.0, 0.5, 0.0, 0.5, 1.0, 0.0, 1.0, 0.0, 1.0, 0.0, 1.0, 0.0, 1.0, 0.0, 1.0, 0.0, 1.0, 0.0, 1.0, 0.0, 1.0, 0.0, 1.0, 0.0, 1.0, 0.0, 1.0, 0.0, 1.0, 0.0, 1.0, 0.0, 1.0, 0.0, 0.0, 0.0, 0.0, 0.0, 0.0, 0.0, 0.0, 0.0, 0.0, 0.0, 0.0, 0.0, 0.0, 0.0, 0.0, 0.0, 0.0, 0.0, 0.0, 0.0, 0.0, 0.0, 0.0, 0.0, 0.0, 0.0, 0.0, 0.0, 0.0, 0.0, 0.0, 0.0, 0.0, 0.0, 0.0, 0.0, 0.0, 0.0, 0.0, 0.0, 0.0, 0.0, 0.0, 0.0, 0.0, 0.0, 0.0, 0.0, 0.0, 0.0, 0.0, 0.0, 0.0, 0.0, 1.0, 0.0, 1.0, 0.0, 1.0, 0.0, 1.0, 0.0, 1.0, 0.0, 1.0, 0.0, 1.0, 0.0, 1.0, 0.0, 1.0, 0.0, 1.0, 0.0, 1.0, 0.0, 1.0, 0.0, 1.0, 0.0, 1.0, 0.0, 1.0, 0.0, 1.0, 0.0, 0.0, 0.5, 0.0, 0.5, 0.0, 0.5, 0.0, 0.5, 0.0, 0.5, 0.0, 0.201, 0.0, 0.0, 0.0, 0.5, 0.0, 0.5, 0.0, 0.5, 0.0, 0.5, 0.0, 0.5, 0.0, 0.5, 0.0, 0.5, 0.0, 0.5, 0.0, 0.5, 0.0, 0.5, 0.0, 0.5, 0.0, 0.5, 0.0, 0.5, 0.0, 0.5, 0.0, 0.5, 0.0, 0.5, 0.0, 0.5, 1.0, 0.0, 1.0, 0.0, 1.0, 0.0, 1.0, 0.0, 1.0, 1.0, 1.0, 1.0, 1.0, 0.5, 1.0, 0.5, 1.0, 0.5, 1.0, 0.5, 1.0, 0.0, 1.0, 0.0, 1.0, 1.0, 1.0, 1.0, 1.0, 1.0, 1.0, 1.0, 1.0, 0.0, 1.0, 0.0, 1.0, 0.0, 1.0, 0.0, 1.0, 1.0, 1.0, 1.0, 1.0, 1.0, 1.0, 1.0, 1.0, 0.0, 1.0, 0.0, 1.0, 0.0, 1.0, 0.0, 1.0, 0.0, 1.0, 0.0, 1.0, 0.0, 1.0, 0.0, 1.0, 0.0, 1.0, 0.0, 1.0, 0.0, 0.0, 0.0, 0.0, 0.0, 0.0, 0.0, 0.0, 0.0, 1.0, 0.0, 1.0, 0.0, 1.0, 0.0, 1.0, 0.0, 0.0, 0.5, 0.0, 0.5, 0.0, 0.5, 0.0, 0.5, 0.0, 0.5, 0.0, 0.0, 0.0, 0.0, 0.0, 0.201, 0.0, 0.5, 0.0, 0.5, 0.0, 0.5, 0.0, 0.5, 0.0, 0.5, 0.0, 0.5, 0.0, 0.5, 0.0, 0.5, 0.0, 0.5, 0.0, 0.5, 0.0, 0.5, 0.0, 0.5, 0.0, 0.5, 0.0, 0.201])
me_plane.materials.append(mat_material_001)
me_plane.materials.append(mat_material_002)
me_plane.materials.append(mat_accent)
me_plane.use_remesh_fix_poles = True
me_plane.use_remesh_preserve_attributes = False
me_plane.use_mirror_vertex_groups = False
me_plane.update()

# ---- objects
ob_sheep = bpy.data.objects.new('Sheep', me_plane)
ob_camera = bpy.data.objects.new('Camera', cam_camera)
ob_point = bpy.data.objects.new('Point', light_point)
ob_point_001 = bpy.data.objects.new('Point.001', light_point_001)

# ---- transforms, parenting, visibility, modifiers, constraints
ob_sheep.location = (0.0, 0.0, 0.0)
ob_sheep.rotation_euler = (1.571, -0.0, 26.7)
ob_sheep.scale = (0.8, 0.8, 0.6845)
ob_sheep.lineart.crease_threshold = 0.0
_vg = ob_sheep.vertex_groups.new(name='Top')
_m = ob_sheep.modifiers.new('Decimate', 'DECIMATE')
_m.ratio = 0.4267
ob_camera.location = (-5.0, 5.0, 5.0)
ob_camera.rotation_euler = (0.9599, -0.0, -2.356)
ob_point.location = (2.797, -2.708, 3.055)
ob_point_001.location = (-5.122, 3.065, 2.226)

# ---- collection membership
col_collection.objects.link(ob_sheep)
col_collection.objects.link(ob_camera)
col_collection.objects.link(ob_point)
col_collection.objects.link(ob_point_001)

# ---- scene / render settings (as saved in the file)
scene.camera = ob_camera
scene.frame_start = 1; scene.frame_end = 250; scene.frame_set(53)
scene.render.engine = 'BLENDER_EEVEE_NEXT'
scene.render.resolution_x = 128
scene.render.resolution_y = 128
scene.render.film_transparent = True
scene.cycles.use_denoising = False
scene.cycles.samples = 128
scene.cycles.sampling_pattern = 'TABULATED_SOBOL'
scene.cycles.use_adaptive_sampling = False
scene.cycles.use_light_tree = False
scene.view_settings.view_transform = 'Filmic'
bpy.context.view_layer.update()
